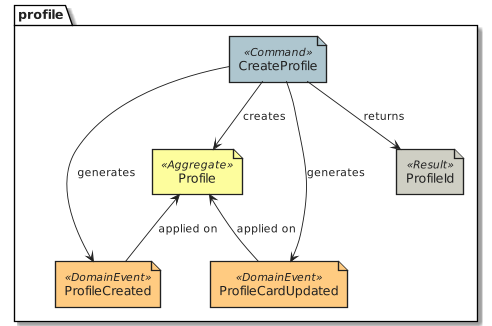

The diagram above was rendered by PlantUML. Its source (embedded in the PNG):
@startuml design_profile_eventstorming_create
!include common.eventstorming.puml
package profile {
  Command('CreateProfile')
  DomainEvent('ProfileCreated')
  DomainEvent('ProfileCardUpdated')
  Aggregate('Profile')
  Result('ProfileId')
}
CreateProfile --> ProfileCreated : generates
CreateProfile --> ProfileCardUpdated : generates
CreateProfile --> ProfileId : returns
CreateProfile --> Profile : creates
ProfileCreated -u-> Profile : applied on
ProfileCardUpdated -u-> Profile : applied on
@enduml